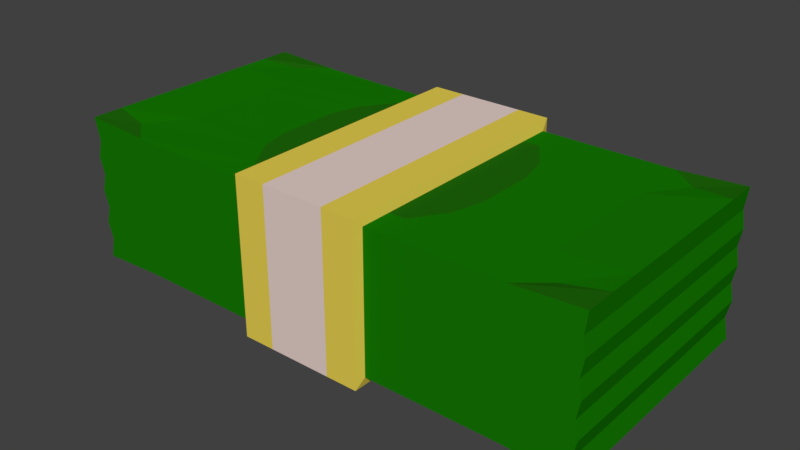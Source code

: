 # Source: money.blend  (saved by Blender 2.79.0; exported with 4.5.12 LTS)
import bpy
from mathutils import Matrix  # noqa: F401  (used for matrix-valued properties, if any)

bpy.ops.wm.read_factory_settings(use_empty=True)
scene = bpy.context.scene
scene.name = 'Scene'

# ---- collections
col_collection_1 = bpy.data.collections.new('Collection 1'); scene.collection.children.link(col_collection_1)

# ---- materials (node trees are filled in below, after node groups)
mat_greens = bpy.data.materials.new('greens')
mat_greens.alpha_threshold = 0.0
mat_greens.use_transparent_shadow = False
mat_greens.diffuse_color = (0.00779, 0.1902, 0.0003271, 1.0)
mat_greens.roughness = 0.5
mat_innerstripe = bpy.data.materials.new('innerStripe')
mat_innerstripe.alpha_threshold = 0.0
mat_innerstripe.use_transparent_shadow = False
mat_innerstripe.diffuse_color = (0.8, 0.6351, 0.5953, 1.0)
mat_innerstripe.roughness = 0.5
mat_outerstripe = bpy.data.materials.new('outerStripe')
mat_outerstripe.alpha_threshold = 0.0
mat_outerstripe.use_transparent_shadow = False
mat_outerstripe.diffuse_color = (0.8, 0.6302, 0.08021, 1.0)
mat_outerstripe.roughness = 0.5
mat_innergreens = bpy.data.materials.new('innerGreens')
mat_innergreens.alpha_threshold = 0.0
mat_innergreens.use_transparent_shadow = False
mat_innergreens.diffuse_color = (0.0133, 0.1376, 0.00319, 1.0)
mat_innergreens.roughness = 0.5

# ---- material node trees

# ---- world
world_world = bpy.data.worlds.new('World'); scene.world = world_world
world_world.color = (0.05088, 0.05088, 0.05088)
world_world.use_sun_shadow = False
world_world.sun_shadow_jitter_overblur = 0.0
world_world.cycles.sampling_method = 'MANUAL'

# ---- meshes
me_cube_001 = bpy.data.meshes.new('Cube.001')
me_cube_001.from_pydata([(-1.0, -1.0, -1.041), (-1.0, -1.0, 1.075), (-1.0, 1.0, -1.041), (-1.0, 1.0, 1.075), (1.0, -1.0, -1.05), (1.0, -1.0, 1.055), (1.0, 1.0, -1.05), (1.0, 1.0, 1.055), (-1.0, 0.0, -1.041), (-1.0, -1.0, 0.0), (-1.0, 0.0, 1.075), (-1.0, 1.0, 0.0), (1.0, 1.0, 0.0), (1.0, 0.0, -1.05), (1.0, 0.0, 1.055), (1.0, -1.0, 0.0), (1.0, 0.0, 0.0), (-1.0, 0.0, 0.0), (-1.0, -0.5, -1.041), (-1.0, -1.0, 0.5), (-1.0, 0.5, 1.075), (-1.0, 1.0, -0.5), (-0.5, 1.0, -1.0), (0.5, 1.0, 1.0), (1.0, 1.0, -0.5), (1.0, 0.5, -1.05), (1.0, -0.5, 1.055), (1.0, -1.0, -0.5), (0.5, -1.0, -1.0), (-0.5, -1.0, 1.0), (-1.0, 0.5, -1.041), (-1.0, -1.0, -0.5), (-1.0, -0.5, 1.075), (-1.0, 1.0, 0.5), (0.5, 1.0, -1.0), (-0.5, 1.0, 1.0), (1.0, 1.0, 0.5), (1.0, -0.5, -1.05), (1.0, 0.5, 1.055), (1.0, -1.0, 0.5), (-0.5, -1.0, -1.0), (0.5, -1.0, 1.0), (0.4197, 0.0, 1.0), (-0.4197, 0.0, 1.0), (-0.4197, 0.0, -1.0), (0.4197, 0.0, -1.0), (-0.5, -1.0, 0.0), (0.5, -1.0, 0.0), (1.0, -0.5, 0.0), (1.0, 0.5, 0.0), (1.0, 0.0, -0.5), (1.0, 0.0, 0.5), (0.5, 1.0, 0.0), (-0.5, 1.0, 0.0), (-1.0, 0.5, 0.0), (-1.0, -0.5, 0.0), (-1.0, 0.0, -0.5), (-1.0, 0.0, 0.5), (-1.0, -0.5, 0.5), (-1.0, -0.5, -0.5), (-1.0, 0.5, -0.5), (-0.5, 1.0, 0.5), (-0.5, 1.0, -0.5), (0.5, 1.0, -0.5), (1.0, 0.5, 0.5), (1.0, 0.5, -0.5), (1.0, -0.5, -0.5), (0.5, -1.0, 0.5), (0.5, -1.0, -0.5), (-0.5, -1.0, -0.5), (0.3912, 0.5, -1.0), (-0.3912, 0.5, -1.0), (-0.3912, -0.5, -1.0), (-0.3912, 0.5, 1.0), (0.3912, 0.5, 1.0), (0.3912, -0.5, 1.0), (-0.3912, -0.5, 1.0), (0.3912, -0.5, -1.0), (-0.5, -1.0, 0.5), (1.0, -0.5, 0.5), (0.5, 1.0, 0.5), (-1.0, 0.5, 0.5), (-1.0, -0.75, -1.041), (-0.9816, -1.0, 0.75), (-1.0, 0.75, 1.075), (-0.9816, 1.0, -0.75), (-0.75, 1.0, -1.0), (0.75, 1.0, 1.0), (0.9854, 1.0, -0.75), (1.0, 0.75, -1.05), (1.0, -0.75, 1.055), (0.9854, -1.0, -0.75), (0.75, -1.0, -1.0), (-0.75, -1.0, 1.022), (-1.0, 0.25, -1.041), (-0.9816, -1.0, -0.25), (-1.0, -0.25, 1.075), (-0.9816, 1.0, 0.25), (0.25, 1.0, -1.0), (-0.25, 1.0, 1.0), (0.989, 1.0, 0.25), (1.0, -0.25, -1.05), (1.0, 0.25, 1.055), (0.989, -1.0, 0.25), (-0.25, -1.0, -1.0), (0.25, -1.0, 1.0), (0.75, 0.0, 1.0), (-0.25, 0.0, 1.0), (-0.75, 0.0, -1.0), (0.25, 0.0, -1.0), (-0.75, -1.0, 0.0), (0.25, -1.0, 0.0), (1.0, -0.75, 0.0), (1.0, 0.25, 0.0), (0.9854, 0.0, -0.75), (0.989, 0.0, 0.25), (0.75, 1.0, 0.0), (-0.25, 1.0, 0.0), (-1.0, 0.75, 0.0), (-1.0, -0.25, 0.0), (-0.9816, 0.0, -0.75), (-0.9816, 0.0, 0.25), (-1.0, -0.25, -1.041), (-0.9816, -1.0, 0.25), (-1.0, 0.25, 1.075), (-0.9816, 1.0, -0.25), (-0.25, 1.0, -1.0), (0.25, 1.0, 1.0), (0.9877, 1.0, -0.25), (1.0, 0.25, -1.05), (1.0, -0.25, 1.055), (0.9877, -1.0, -0.25), (0.25, -1.0, -1.0), (-0.25, -1.0, 1.0), (-1.0, 0.75, -1.041), (-0.9816, -1.0, -0.75), (-1.0, -0.75, 1.075), (-0.9816, 1.0, 0.75), (0.75, 1.0, -1.0), (-0.75, 1.0, 1.022), (0.99, 1.0, 0.75), (1.0, -0.75, -1.05), (1.0, 0.75, 1.055), (0.99, -1.0, 0.75), (-0.75, -1.0, -1.0), (0.75, -1.0, 1.0), (0.25, 0.0, 1.0), (-0.75, 0.0, 1.022), (-0.25, 0.0, -1.0), (0.75, 0.0, -1.0), (-0.25, -1.0, 0.0), (0.75, -1.0, 0.0), (1.0, -0.25, 0.0), (1.0, 0.75, 0.0), (0.9877, 0.0, -0.25), (0.99, 0.0, 0.75), (0.25, 1.0, 0.0), (-0.75, 1.0, 0.0), (-1.0, 0.25, 0.0), (-1.0, -0.75, 0.0), (-0.9816, 0.0, -0.25), (-0.9816, 0.0, 0.75), (-1.0, -0.25, 0.5), (-1.0, -0.75, 0.5), (-0.9816, -0.5, 0.25), (-0.9816, -0.5, 0.75), (-1.0, -0.25, -0.5), (-1.0, -0.75, -0.5), (-0.9816, -0.5, -0.75), (-0.9816, -0.5, -0.25), (-1.0, 0.75, -0.5), (-1.0, 0.25, -0.5), (-0.9816, 0.5, -0.75), (-0.9816, 0.5, -0.25), (-0.25, 1.0, 0.5), (-0.75, 1.0, 0.5), (-0.5, 1.0, 0.25), (-0.5, 1.0, 0.75), (-0.25, 1.0, -0.5), (-0.75, 1.0, -0.5), (-0.5, 1.0, -0.75), (-0.5, 1.0, -0.25), (0.75, 1.0, -0.5), (0.25, 1.0, -0.5), (0.5, 1.0, -0.75), (0.5, 1.0, -0.25), (1.0, 0.25, 0.5), (1.0, 0.75, 0.5), (0.989, 0.5, 0.25), (0.99, 0.5, 0.75), (1.0, 0.25, -0.5), (1.0, 0.75, -0.5), (0.9854, 0.5, -0.75), (0.9877, 0.5, -0.25), (1.0, -0.75, -0.5), (1.0, -0.25, -0.5), (0.9854, -0.5, -0.75), (0.9877, -0.5, -0.25), (0.25, -1.0, 0.5), (0.75, -1.0, 0.5), (0.5, -1.0, 0.25), (0.5, -1.0, 0.75), (0.25, -1.0, -0.5), (0.75, -1.0, -0.5), (0.5, -1.0, -0.75), (0.5, -1.0, -0.25), (-0.75, -1.0, -0.5), (-0.25, -1.0, -0.5), (-0.5, -1.0, -0.75), (-0.5, -1.0, -0.25), (0.4197, 0.25, -1.0), (0.3118, 0.75, -1.0), (0.25, 0.5, -1.0), (0.75, 0.5, -1.0), (-0.4197, 0.25, -1.0), (-0.3118, 0.75, -1.0), (-0.75, 0.5, -1.0), (-0.25, 0.5, -1.0), (-0.3118, -0.75, -1.0), (-0.4197, -0.25, -1.0), (-0.75, -0.5, -1.0), (-0.25, -0.5, -1.0), (-0.4197, 0.25, 1.0), (-0.3118, 0.75, 1.0), (-0.25, 0.5, 1.0), (-0.75, 0.5, 1.022), (0.4197, 0.25, 1.0), (0.3118, 0.75, 1.0), (0.75, 0.5, 1.0), (0.25, 0.5, 1.0), (0.3118, -0.75, 1.0), (0.4197, -0.25, 1.0), (0.75, -0.5, 1.0), (0.25, -0.5, 1.0), (-0.3118, -0.75, 1.0), (-0.4197, -0.25, 1.0), (-0.25, -0.5, 1.0), (-0.75, -0.5, 1.022), (0.3118, -0.75, -1.0), (0.4197, -0.25, -1.0), (0.25, -0.5, -1.0), (0.75, -0.5, -1.0), (-0.75, -1.0, 0.5), (-0.25, -1.0, 0.5), (-0.5, -1.0, 0.25), (-0.5, -1.0, 0.75), (1.0, -0.75, 0.5), (1.0, -0.25, 0.5), (0.989, -0.5, 0.25), (0.99, -0.5, 0.75), (0.75, 1.0, 0.5), (0.25, 1.0, 0.5), (0.5, 1.0, 0.25), (0.5, 1.0, 0.75), (-1.0, 0.75, 0.5), (-1.0, 0.25, 0.5), (-0.9816, 0.5, 0.25), (-0.9816, 0.5, 0.75), (-0.9816, 0.25, 0.75), (-0.9816, 0.25, 0.25), (-0.9816, 0.75, 0.25), (0.25, 1.0, 0.75), (0.25, 1.0, 0.25), (0.75, 1.0, 0.25), (0.99, -0.25, 0.75), (0.989, -0.25, 0.25), (0.989, -0.75, 0.25), (-0.25, -1.0, 0.75), (-0.25, -1.0, 0.25), (-0.75, -1.0, 0.25), (0.75, -0.25, -1.0), (0.25, -0.25, -1.0), (0.25, -0.75, -1.0), (-0.75, -0.25, 1.022), (-0.25, -0.25, 1.0), (-0.25, -0.75, 1.0), (0.25, -0.25, 1.0), (0.75, -0.25, 1.0), (0.8526, -0.817, 1.0), (0.25, 0.75, 1.0), (0.8526, 0.817, 1.0), (0.75, 0.25, 1.0), (-0.8526, 0.817, 1.022), (-0.25, 0.75, 1.0), (-0.25, 0.25, 1.0), (-0.25, -0.25, -1.0), (-0.75, -0.25, -1.0), (-0.8526, -0.817, -1.0), (-0.25, 0.75, -1.0), (-0.8526, 0.817, -1.0), (-0.75, 0.25, -1.0), (0.8526, 0.817, -1.0), (0.25, 0.75, -1.0), (0.25, 0.25, -1.0), (-0.25, -1.0, -0.25), (-0.25, -1.0, -0.75), (-0.75, -1.0, -0.75), (0.75, -1.0, -0.25), (0.75, -1.0, -0.75), (0.25, -1.0, -0.75), (0.75, -1.0, 0.75), (0.75, -1.0, 0.25), (0.25, -1.0, 0.25), (0.9877, -0.25, -0.25), (0.9854, -0.25, -0.75), (0.9854, -0.75, -0.75), (0.9877, 0.75, -0.25), (0.9854, 0.75, -0.75), (0.9854, 0.25, -0.75), (0.99, 0.75, 0.75), (0.989, 0.75, 0.25), (0.989, 0.25, 0.25), (0.25, 1.0, -0.25), (0.25, 1.0, -0.75), (0.75, 1.0, -0.75), (-0.75, 1.0, -0.25), (-0.75, 1.0, -0.75), (-0.25, 1.0, -0.75), (-0.75, 1.0, 0.75), (-0.75, 1.0, 0.25), (-0.25, 1.0, 0.25), (-0.9816, 0.25, -0.25), (-0.9816, 0.25, -0.75), (-0.9816, 0.75, -0.75), (-0.9816, -0.75, -0.25), (-0.9816, -0.75, -0.75), (-0.9816, -0.25, -0.75), (-0.9816, -0.75, 0.75), (-0.9816, -0.75, 0.25), (-0.9816, -0.25, 0.25), (-0.9816, -0.25, 0.75), (-0.9816, -0.25, -0.25), (-0.9816, 0.75, -0.25), (-0.25, 1.0, 0.75), (-0.25, 1.0, -0.25), (0.75, 1.0, -0.25), (0.99, 0.25, 0.75), (0.9877, 0.25, -0.25), (0.9877, -0.75, -0.25), (0.25, -1.0, 0.75), (0.25, -1.0, -0.25), (-0.75, -1.0, -0.25), (0.75, 0.25, -1.0), (-0.25, 0.25, -1.0), (-0.25, -0.75, -1.0), (-0.75, 0.25, 1.022), (0.25, 0.25, 1.0), (0.25, -0.75, 1.0), (-0.8526, -0.817, 1.022), (0.8526, -0.817, -1.0), (-0.75, -1.0, 0.75), (0.99, -0.75, 0.75), (0.75, 1.0, 0.75), (-0.9816, 0.75, 0.75), (0.0, 1.076, -1.136), (0.0, 1.076, 1.136), (0.0, -1.076, -1.136), (0.0, -1.076, 1.136), (0.0, -1.946e-11, 1.136), (0.0, -1.946e-11, -1.136), (0.0, -1.076, 5.815e-10), (0.0, 1.076, 5.815e-10), (0.0, -0.5382, 1.136), (0.0, 0.5382, 1.136), (0.0, -0.5382, -1.136), (0.0, 0.5382, -1.136), (0.0, -1.076, -0.5679), (0.0, -1.076, 0.5679), (0.0, 1.076, -0.5679), (0.0, 1.076, 0.5679), (0.2413, 1.076, -1.136), (-0.2413, 1.076, 1.136), (-0.2413, -1.076, -1.136), (0.2413, -1.076, 1.136), (0.0, -0.8072, 1.136), (0.0, 0.2691, 1.136), (-0.2413, -1.946e-11, 1.136), (0.0, -0.8072, -1.136), (0.0, 0.2691, -1.136), (0.2413, -1.946e-11, -1.136), (0.2413, -1.076, 5.815e-10), (0.0, -1.076, -0.8518), (0.0, -1.076, 0.2839), (-0.2413, 1.076, 5.815e-10), (0.0, 1.076, -0.8518), (0.0, 1.076, 0.2839), (-0.2413, 1.076, -1.136), (0.2413, 1.076, 1.136), (0.2413, -1.076, -1.136), (-0.2413, -1.076, 1.136), (0.0, -0.2691, 1.136), (0.0, 0.8072, 1.136), (0.2413, -1.946e-11, 1.136), (0.0, -0.2691, -1.136), (0.0, 0.8072, -1.136), (-0.2413, -1.946e-11, -1.136), (-0.2413, -1.076, 5.815e-10), (0.0, -1.076, -0.2839), (0.0, -1.076, 0.8518), (0.2413, 1.076, 5.815e-10), (0.0, 1.076, -0.2839), (0.0, 1.076, 0.8518), (-0.2413, 1.076, 0.5679), (-0.2413, 1.076, -0.5679), (0.2413, 1.076, -0.5679), (0.2413, -1.076, 0.5679), (0.2413, -1.076, -0.5679), (-0.2413, -1.076, -0.5679), (0.2413, 0.5382, -1.136), (-0.2413, 0.5382, -1.136), (-0.2413, -0.5382, -1.136), (-0.2413, 0.5382, 1.136), (0.2413, 0.5382, 1.136), (0.2413, -0.5382, 1.136), (-0.2413, -0.5382, 1.136), (0.2413, -0.5382, -1.136), (-0.2413, -1.076, 0.5679), (0.2413, 1.076, 0.5679), (0.2413, 1.076, 0.8518), (0.2413, 1.076, 0.2839), (-0.2413, -1.076, 0.8518), (-0.2413, -1.076, 0.2839), (0.2413, -0.2691, -1.136), (0.2413, -0.8072, -1.136), (-0.2413, -0.2691, 1.136), (-0.2413, -0.8072, 1.136), (0.2413, -0.2691, 1.136), (0.2413, 0.8072, 1.136), (-0.2413, 0.8072, 1.136), (-0.2413, 0.2691, 1.136), (-0.2413, -0.2691, -1.136), (-0.2413, 0.8072, -1.136), (0.2413, 0.8072, -1.136), (0.2413, 0.2691, -1.136), (-0.2413, -1.076, -0.2839), (-0.2413, -1.076, -0.8518), (0.2413, -1.076, -0.8518), (0.2413, -1.076, 0.2839), (0.2413, 1.076, -0.2839), (0.2413, 1.076, -0.8518), (-0.2413, 1.076, -0.8518), (-0.2413, 1.076, 0.2839), (-0.2413, 1.076, 0.8518), (-0.2413, 1.076, -0.2839), (0.2413, -1.076, 0.8518), (0.2413, -1.076, -0.2839), (-0.2413, 0.2691, -1.136), (-0.2413, -0.8072, -1.136), (0.2413, 0.2691, 1.136), (0.2413, -0.8072, 1.136), (0.1206, 1.076, -1.136), (-0.1206, 1.076, 1.136), (-0.1206, -1.076, -1.136), (0.1206, -1.076, 1.136), (0.0, -0.9418, 1.136), (0.0, 0.1345, 1.136), (-0.1206, -1.946e-11, 1.136), (0.0, -0.9418, -1.136), (0.0, 0.1345, -1.136), (0.1206, -1.946e-11, -1.136), (0.1206, -1.076, 5.815e-10), (0.0, -1.076, -0.9938), (0.0, -1.076, 0.142), (-0.1206, 1.076, 5.815e-10), (0.0, 1.076, -0.9938), (0.0, 1.076, 0.142), (0.0, -0.4036, 1.136), (0.0, 0.6727, 1.136), (0.0, -0.4036, -1.136), (0.0, 0.6727, -1.136), (0.0, -1.076, -0.4259), (0.0, -1.076, 0.7098), (0.0, 1.076, -0.4259), (0.0, 1.076, 0.7098), (-0.1206, 1.076, 0.5679), (-0.1206, 1.076, -0.5679), (0.1206, -1.076, 0.5679), (0.1206, -1.076, -0.5679), (0.1206, 0.5382, -1.136), (-0.1206, 0.5382, 1.136), (-0.1206, -0.5382, 1.136), (0.1206, -0.5382, -1.136), (0.0, -0.6727, 1.136), (0.0, 0.4036, 1.136), (0.0, -0.6727, -1.136), (0.0, 0.4036, -1.136), (0.0, -1.076, -0.7098), (0.0, -1.076, 0.4259), (0.0, 1.076, -0.7098), (0.0, 1.076, 0.4259), (-0.1206, 1.076, -1.136), (0.1206, 1.076, 1.136), (0.1206, -1.076, -1.136), (-0.1206, -1.076, 1.136), (0.0, -0.1345, 1.136), (0.0, 0.9418, 1.136), (0.1206, -1.946e-11, 1.136), (0.0, -0.1345, -1.136), (0.0, 0.9418, -1.136), (-0.1206, -1.946e-11, -1.136), (-0.1206, -1.076, 5.815e-10), (0.0, -1.076, -0.142), (0.0, -1.076, 0.9938), (0.1206, 1.076, 5.815e-10), (0.0, 1.076, -0.142), (0.0, 1.076, 0.9938), (0.1206, 1.076, -0.5679), (-0.1206, -1.076, -0.5679), (-0.1206, 0.5382, -1.136), (-0.1206, -0.5382, -1.136), (0.1206, 0.5382, 1.136), (0.1206, -0.5382, 1.136), (-0.1206, -1.076, 0.5679), (0.1206, 1.076, 0.5679), (0.1206, 1.076, 0.8518), (0.2413, 1.076, 0.7098), (0.2413, 1.076, 0.9938), (0.1206, 1.076, 0.2839), (0.2413, 1.076, 0.142), (0.2413, 1.076, 0.4259), (-0.1206, -1.076, 0.8518), (-0.2413, -1.076, 0.7098), (-0.2413, -1.076, 0.9938), (-0.1206, -1.076, 0.2839), (-0.2413, -1.076, 0.142), (-0.2413, -1.076, 0.4259), (0.2413, -0.4036, -1.136), (0.2413, -0.1345, -1.136), (0.1206, -0.2691, -1.136), (0.2413, -0.9418, -1.136), (0.2413, -0.6727, -1.136), (0.1206, -0.8072, -1.136), (-0.2413, -0.4036, 1.136), (-0.2413, -0.1345, 1.136), (-0.1206, -0.2691, 1.136), (-0.2413, -0.9418, 1.136), (-0.2413, -0.6727, 1.136), (-0.1206, -0.8072, 1.136), (0.2413, -0.4036, 1.136), (0.2413, -0.1345, 1.136), (0.1206, -0.2691, 1.136), (0.2413, 0.6727, 1.136), (0.2413, 0.9418, 1.136), (0.1206, 0.8072, 1.136), (-0.2413, 0.6727, 1.136), (-0.2413, 0.9418, 1.136), (-0.1206, 0.8072, 1.136), (-0.2413, 0.1345, 1.136), (-0.2413, 0.4036, 1.136), (-0.1206, 0.2691, 1.136), (-0.2413, -0.4036, -1.136), (-0.2413, -0.1345, -1.136), (-0.1206, -0.2691, -1.136), (-0.2413, 0.6727, -1.136), (-0.2413, 0.9418, -1.136), (-0.1206, 0.8072, -1.136), (0.2413, 0.6727, -1.136), (0.2413, 0.9418, -1.136), (0.1206, 0.8072, -1.136), (0.2413, 0.1345, -1.136), (0.2413, 0.4036, -1.136), (0.1206, 0.2691, -1.136), (-0.1206, -1.076, -0.2839), (-0.2413, -1.076, -0.4259), (-0.2413, -1.076, -0.142), (-0.1206, -1.076, -0.8518), (-0.2413, -1.076, -0.9938), (-0.2413, -1.076, -0.7098), (0.1206, -1.076, -0.8518), (0.2413, -1.076, -0.9938), (0.2413, -1.076, -0.7098), (0.1206, -1.076, 0.2839), (0.2413, -1.076, 0.142), (0.2413, -1.076, 0.4259), (0.1206, 1.076, -0.2839), (0.2413, 1.076, -0.4259), (0.2413, 1.076, -0.142), (0.1206, 1.076, -0.8518), (0.2413, 1.076, -0.9938), (0.2413, 1.076, -0.7098), (-0.1206, 1.076, -0.8518), (-0.2413, 1.076, -0.9938), (-0.2413, 1.076, -0.7098), (-0.1206, 1.076, 0.2839), (-0.2413, 1.076, 0.142), (-0.2413, 1.076, 0.4259), (-0.1206, 1.076, 0.8518), (-0.2413, 1.076, 0.7098), (-0.2413, 1.076, 0.9938), (-0.1206, 1.076, -0.2839), (-0.2413, 1.076, -0.4259), (-0.2413, 1.076, -0.142), (0.1206, -1.076, 0.8518), (0.2413, -1.076, 0.7098), (0.2413, -1.076, 0.9938), (0.1206, -1.076, -0.2839), (0.2413, -1.076, -0.4259), (0.2413, -1.076, -0.142), (-0.2413, 0.1345, -1.136), (-0.2413, 0.4036, -1.136), (-0.1206, 0.2691, -1.136), (-0.2413, -0.9418, -1.136), (-0.2413, -0.6727, -1.136), (-0.1206, -0.8072, -1.136), (0.2413, 0.1345, 1.136), (0.2413, 0.4036, 1.136), (0.1206, 0.2691, 1.136), (0.2413, -0.9418, 1.136), (0.2413, -0.6727, 1.136), (0.1206, -0.8072, 1.136), (0.1206, -0.6727, 1.136), (0.1206, 0.4036, 1.136), (-0.1206, -0.6727, -1.136), (-0.1206, 0.4036, -1.136), (0.1206, -1.076, -0.4259), (0.1206, -1.076, 0.7098), (-0.1206, 1.076, -0.4259), (-0.1206, 1.076, 0.7098), (-0.1206, 1.076, 0.142), (-0.1206, 1.076, -0.9938), (0.1206, 1.076, -0.7098), (0.1206, 1.076, -0.9938), (0.1206, 1.076, -0.142), (0.1206, 1.076, -0.4259), (0.1206, -1.076, 0.142), (0.1206, -1.076, -0.9938), (-0.1206, -1.076, -0.7098), (-0.1206, -1.076, -0.9938), (-0.1206, -1.076, -0.142), (-0.1206, -1.076, -0.4259), (0.1206, 0.4036, -1.136), (0.1206, 0.1345, -1.136), (0.1206, 0.9418, -1.136), (0.1206, 0.6727, -1.136), (-0.1206, 0.9418, -1.136), (-0.1206, -0.1345, -1.136), (-0.1206, 0.4036, 1.136), (-0.1206, 0.1345, 1.136), (-0.1206, 0.9418, 1.136), (-0.1206, 0.6727, 1.136), (0.1206, 0.9418, 1.136), (0.1206, -0.1345, 1.136), (-0.1206, -0.6727, 1.136), (-0.1206, -0.9418, 1.136), (-0.1206, -0.1345, 1.136), (-0.1206, -0.4036, 1.136), (0.1206, -0.6727, -1.136), (0.1206, -0.9418, -1.136), (0.1206, -0.1345, -1.136), (0.1206, -0.4036, -1.136), (-0.1206, -1.076, 0.4259), (-0.1206, -1.076, 0.142), (-0.1206, -1.076, 0.9938), (-0.1206, -1.076, 0.7098), (0.1206, 1.076, 0.4259), (0.1206, 1.076, 0.142), (0.1206, 1.076, 0.9938), (0.1206, 1.076, 0.7098), (0.1206, -0.4036, 1.136), (0.1206, 0.6727, 1.136), (-0.1206, -0.4036, -1.136), (-0.1206, 0.6727, -1.136), (0.1206, -1.076, -0.7098), (0.1206, -1.076, 0.4259), (-0.1206, 1.076, -0.7098), (-0.1206, 1.076, 0.4259), (-0.1206, 1.076, 0.9938), (-0.1206, 1.076, -0.142), (0.1206, -1.076, 0.9938), (0.1206, -1.076, -0.142), (-0.1206, 0.1345, -1.136), (-0.1206, -0.9418, -1.136), (0.1206, 0.1345, 1.136), (0.1206, -0.9418, 1.136)], [], [(353, 84, 3, 137), (352, 87, 7, 140), (351, 90, 5, 143), (350, 93, 1, 83), (349, 141, 4, 92), (348, 136, 1, 93), (148, 343, 446, 598, 395), (284, 107, 376, 547, 429), (345, 124, 10, 147), (99, 283, 428, 545, 371), (302, 198, 405, 573, 437), (342, 129, 13, 149), (341, 110, 9, 95), (283, 224, 411, 544, 428), (111, 302, 437, 572, 380), (338, 112, 15, 131), (337, 113, 16, 154), (336, 102, 14, 155), (335, 116, 12, 128), (276, 146, 392, 539, 426), (207, 295, 435, 567, 407), (332, 118, 11, 125), (331, 119, 17, 160), (330, 96, 10, 161), (329, 162, 57, 121), (328, 163, 58, 164), (327, 136, 32, 165), (326, 166, 56, 120), (325, 167, 59, 168), (324, 159, 55, 169), (323, 170, 21, 85), (322, 171, 60, 172), (321, 158, 54, 173), (233, 276, 426, 538, 413), (319, 175, 61, 176), (318, 139, 35, 177), (295, 104, 372, 566, 435), (316, 179, 62, 180), (315, 157, 53, 181), (314, 182, 24, 88), (313, 183, 63, 184), (312, 156, 52, 185), (311, 186, 51, 115), (310, 187, 64, 188), (309, 142, 38, 189), (308, 190, 50, 114), (307, 191, 65, 192), (306, 153, 49, 193), (305, 194, 27, 91), (304, 195, 66, 196), (303, 152, 48, 197), (251, 262, 419, 519, 417), (301, 199, 67, 200), (300, 145, 41, 201), (334, 117, 383, 591, 443), (298, 203, 68, 204), (297, 151, 47, 205), (296, 206, 31, 135), (295, 207, 69, 208), (294, 150, 46, 209), (293, 210, 45, 109), (292, 211, 70, 212), (291, 89, 25, 213), (290, 214, 44, 108), (289, 215, 71, 216), (262, 156, 399, 518, 419), (287, 218, 40, 144), (286, 219, 72, 220), (178, 334, 443, 590, 403), (284, 222, 43, 107), (283, 223, 73, 224), (282, 84, 20, 225), (281, 226, 42, 106), (280, 227, 74, 228), (243, 268, 421, 525, 416), (278, 230, 41, 145), (277, 231, 75, 232), (236, 275, 425, 536, 414), (275, 234, 29, 133), (274, 235, 76, 236), (273, 96, 32, 237), (272, 238, 28, 132), (271, 239, 77, 240), (270, 101, 37, 241), (269, 242, 19, 123), (268, 243, 78, 244), (267, 133, 29, 245), (266, 246, 39, 103), (265, 247, 79, 248), (264, 130, 26, 249), (263, 250, 36, 100), (262, 251, 80, 252), (261, 127, 23, 253), (260, 254, 33, 97), (259, 255, 81, 256), (258, 124, 20, 257), (255, 258, 257, 81), (57, 161, 258, 255), (161, 10, 124, 258), (158, 259, 256, 54), (17, 121, 259, 158), (121, 57, 255, 259), (118, 260, 97, 11), (54, 256, 260, 118), (256, 81, 254, 260), (251, 261, 253, 80), (340, 111, 380, 597, 445), (347, 233, 413, 608, 449), (156, 262, 252, 52), (288, 126, 386, 554, 431), (150, 294, 434, 564, 396), (116, 263, 100, 12), (52, 252, 263, 116), (252, 80, 250, 263), (247, 264, 249, 79), (51, 155, 264, 247), (155, 14, 130, 264), (152, 265, 248, 48), (16, 115, 265, 152), (115, 51, 247, 265), (112, 266, 103, 15), (48, 248, 266, 112), (248, 79, 246, 266), (243, 267, 245, 78), (268, 150, 396, 524, 421), (275, 133, 389, 535, 425), (150, 268, 244, 46), (202, 340, 445, 596, 406), (105, 347, 449, 607, 373), (110, 269, 123, 9), (46, 244, 269, 110), (244, 78, 242, 269), (239, 270, 241, 77), (45, 149, 270, 239), (149, 13, 101, 270), (320, 174, 402, 585, 441), (217, 288, 431, 553, 409), (109, 45, 239, 271), (127, 261, 418, 516, 387), (294, 207, 407, 563, 434), (240, 77, 238, 272), (235, 273, 237, 76), (43, 147, 273, 235), (147, 10, 96, 273), (333, 99, 371, 588, 442), (117, 320, 441, 584, 383), (107, 43, 235, 274), (261, 251, 417, 515, 418), (174, 333, 442, 587, 402), (236, 76, 234, 275), (231, 276, 233, 75), (42, 146, 276, 231), (183, 313, 439, 579, 404), (130, 277, 232, 26), (14, 106, 277, 130), (106, 42, 231, 277), (90, 278, 145, 5), (26, 232, 278, 90), (232, 75, 230, 278), (227, 279, 229, 74), (23, 127, 279, 227), (133, 267, 420, 522, 389), (142, 280, 228, 38), (7, 87, 280, 142), (87, 23, 227, 280), (102, 281, 106, 14), (38, 228, 281, 102), (228, 74, 226, 281), (223, 282, 225, 73), (35, 139, 282, 223), (139, 3, 84, 282), (107, 274, 424, 533, 376), (339, 105, 373, 594, 444), (99, 35, 223, 283), (313, 98, 370, 578, 439), (346, 229, 412, 605, 448), (224, 73, 222, 284), (219, 285, 221, 72), (44, 148, 285, 219), (267, 243, 416, 521, 420), (122, 286, 220, 18), (8, 108, 286, 122), (108, 44, 219, 286), (82, 287, 144, 0), (18, 220, 287, 82), (220, 72, 218, 287), (215, 288, 217, 71), (22, 126, 288, 215), (274, 236, 414, 532, 424), (134, 289, 216, 30), (2, 86, 289, 134), (86, 22, 215, 289), (94, 290, 108, 8), (30, 216, 290, 94), (216, 71, 214, 290), (211, 291, 213, 70), (34, 138, 291, 211), (138, 6, 89, 291), (198, 339, 444, 593, 405), (146, 346, 448, 604, 392), (98, 34, 211, 292), (212, 293, 433, 560, 408), (299, 202, 406, 570, 436), (212, 70, 210, 293), (207, 294, 209, 69), (156, 312, 438, 576, 399), (293, 109, 379, 559, 433), (104, 295, 208, 40), (132, 299, 436, 569, 388), (312, 183, 404, 575, 438), (144, 296, 135, 0), (40, 208, 296, 144), (208, 69, 206, 296), (203, 297, 205, 68), (27, 131, 297, 203), (131, 15, 151, 297), (92, 298, 204, 28), (4, 91, 298, 92), (91, 27, 203, 298), (279, 127, 387, 542, 427), (28, 204, 299, 132), (204, 68, 202, 299), (199, 300, 201, 67), (39, 143, 300, 199), (143, 5, 145, 300), (151, 301, 200, 47), (15, 103, 301, 151), (103, 39, 199, 301), (98, 292, 432, 557, 370), (47, 200, 302, 111), (200, 67, 198, 302), (195, 303, 197, 66), (50, 154, 303, 195), (154, 16, 152, 303), (101, 304, 196, 37), (13, 114, 304, 101), (114, 50, 195, 304), (141, 305, 91, 4), (37, 196, 305, 141), (196, 66, 194, 305), (191, 306, 193, 65), (24, 128, 306, 191), (128, 12, 153, 306), (89, 307, 192, 25), (6, 88, 307, 89), (88, 24, 191, 307), (129, 308, 114, 13), (25, 192, 308, 129), (192, 65, 190, 308), (187, 309, 189, 64), (36, 140, 309, 187), (140, 7, 142, 309), (153, 310, 188, 49), (12, 100, 310, 153), (100, 36, 187, 310), (113, 311, 115, 16), (49, 188, 311, 113), (188, 64, 186, 311), (183, 312, 185, 63), (229, 279, 427, 541, 412), (292, 212, 408, 556, 432), (98, 313, 184, 34), (240, 272, 423, 530, 415), (344, 221, 410, 602, 447), (138, 314, 88, 6), (34, 184, 314, 138), (184, 63, 182, 314), (179, 315, 181, 62), (21, 125, 315, 179), (125, 11, 157, 315), (86, 316, 180, 22), (2, 85, 316, 86), (85, 21, 179, 316), (285, 148, 395, 551, 430), (22, 180, 317, 126), (180, 62, 178, 317), (175, 318, 177, 61), (33, 137, 318, 175), (137, 3, 139, 318), (157, 319, 176, 53), (11, 97, 319, 157), (97, 33, 175, 319), (272, 132, 388, 529, 423), (53, 176, 320, 117), (176, 61, 174, 320), (171, 321, 173, 60), (56, 160, 321, 171), (160, 17, 158, 321), (94, 322, 172, 30), (8, 120, 322, 94), (120, 56, 171, 322), (134, 323, 85, 2), (30, 172, 323, 134), (172, 60, 170, 323), (167, 324, 169, 59), (31, 95, 324, 167), (95, 9, 159, 324), (82, 325, 168, 18), (0, 135, 325, 82), (135, 31, 167, 325), (122, 326, 120, 8), (18, 168, 326, 122), (168, 59, 166, 326), (163, 327, 165, 58), (19, 83, 327, 163), (83, 1, 136, 327), (159, 328, 164, 55), (9, 123, 328, 159), (123, 19, 163, 328), (119, 329, 121, 17), (55, 164, 329, 119), (164, 58, 162, 329), (162, 330, 161, 57), (58, 165, 330, 162), (165, 32, 96, 330), (166, 331, 160, 56), (59, 169, 331, 166), (169, 55, 119, 331), (170, 332, 125, 21), (60, 173, 332, 170), (173, 54, 118, 332), (104, 344, 447, 601, 372), (61, 177, 333, 174), (177, 35, 99, 333), (221, 285, 430, 550, 410), (62, 181, 334, 178), (181, 53, 117, 334), (182, 335, 128, 24), (63, 185, 335, 182), (185, 52, 116, 335), (186, 336, 155, 51), (64, 189, 336, 186), (189, 38, 102, 336), (190, 337, 154, 50), (65, 193, 337, 190), (193, 49, 113, 337), (194, 338, 131, 27), (66, 197, 338, 194), (197, 48, 112, 338), (317, 178, 403, 582, 440), (67, 201, 339, 198), (201, 41, 105, 339), (126, 317, 440, 581, 386), (68, 205, 340, 202), (205, 47, 111, 340), (206, 341, 95, 31), (69, 209, 341, 206), (209, 46, 110, 341), (210, 342, 149, 45), (70, 213, 342, 210), (213, 25, 129, 342), (214, 343, 148, 44), (71, 217, 343, 214), (109, 271, 422, 527, 379), (218, 344, 104, 40), (72, 221, 344, 218), (343, 217, 409, 599, 446), (222, 345, 147, 43), (73, 225, 345, 222), (225, 20, 124, 345), (226, 346, 146, 42), (74, 229, 346, 226), (224, 284, 429, 548, 411), (230, 347, 105, 41), (75, 233, 347, 230), (271, 240, 415, 526, 422), (234, 348, 93, 29), (76, 237, 348, 234), (237, 32, 136, 348), (238, 349, 92, 28), (77, 241, 349, 238), (241, 37, 141, 349), (242, 350, 83, 19), (78, 245, 350, 242), (245, 29, 93, 350), (246, 351, 143, 39), (79, 249, 351, 246), (249, 26, 90, 351), (250, 352, 140, 36), (80, 253, 352, 250), (253, 23, 87, 352), (254, 353, 137, 33), (81, 257, 353, 254), (257, 20, 84, 353), (673, 454, 357, 453), (672, 455, 358, 496), (671, 457, 356, 452), (670, 458, 359, 499), (669, 460, 360, 501), (668, 453, 357, 502), (667, 463, 361, 504), (666, 451, 355, 505), (665, 474, 369, 489), (664, 475, 368, 488), (663, 476, 367, 487), (662, 477, 366, 486), (661, 469, 365, 508), (660, 468, 364, 509), (659, 467, 363, 510), (658, 466, 362, 511), (657, 514, 418, 515), (656, 491, 387, 516), (655, 517, 419, 518), (654, 513, 417, 519), (653, 520, 420, 521), (652, 493, 389, 522), (651, 523, 421, 524), (650, 512, 416, 525), (649, 526, 415, 481), (648, 527, 422, 528), (647, 529, 388, 492), (646, 530, 423, 531), (645, 532, 414, 480), (644, 533, 424, 534), (643, 535, 389, 493), (642, 536, 425, 537), (641, 494, 390, 540), (640, 495, 391, 543), (639, 544, 411, 479), (638, 545, 428, 546), (637, 547, 376, 456), (636, 548, 429, 549), (635, 497, 393, 552), (634, 498, 394, 555), (633, 556, 408, 478), (632, 557, 432, 558), (631, 559, 379, 459), (630, 560, 433, 561), (629, 562, 434, 563), (628, 500, 396, 564), (627, 565, 435, 566), (626, 507, 407, 567), (625, 568, 381, 461), (624, 571, 382, 462), (623, 574, 438, 575), (622, 503, 399, 576), (621, 577, 439, 578), (620, 506, 404, 579), (619, 580, 384, 464), (618, 583, 385, 465), (617, 586, 401, 473), (616, 589, 400, 472), (615, 592, 398, 471), (614, 595, 397, 470), (613, 485, 378, 600), (612, 484, 377, 603), (611, 483, 375, 606), (610, 482, 374, 609), (608, 610, 609, 449), (413, 511, 610, 608), (511, 362, 482, 610), (605, 611, 606, 448), (412, 510, 611, 605), (510, 363, 483, 611), (602, 612, 603, 447), (410, 509, 612, 602), (509, 364, 484, 612), (599, 613, 600, 446), (409, 508, 613, 599), (508, 365, 485, 613), (477, 614, 470, 366), (406, 596, 614, 477), (596, 445, 595, 614), (476, 615, 471, 367), (405, 593, 615, 476), (593, 444, 592, 615), (475, 616, 472, 368), (403, 590, 616, 475), (590, 443, 589, 616), (474, 617, 473, 369), (402, 587, 617, 474), (587, 442, 586, 617), (463, 618, 465, 361), (383, 584, 618, 463), (584, 441, 583, 618), (490, 619, 464, 354), (386, 581, 619, 490), (581, 440, 580, 619), (577, 620, 579, 439), (384, 488, 620, 577), (488, 368, 506, 620), (450, 621, 578, 370), (354, 464, 621, 450), (464, 384, 577, 621), (574, 622, 576, 438), (400, 504, 622, 574), (504, 361, 503, 622), (506, 623, 575, 404), (368, 472, 623, 506), (472, 400, 574, 623), (460, 624, 462, 360), (380, 572, 624, 460), (572, 437, 571, 624), (492, 625, 461, 356), (388, 569, 625, 492), (569, 436, 568, 625), (565, 626, 567, 435), (381, 486, 626, 565), (486, 366, 507, 626), (452, 627, 566, 372), (356, 461, 627, 452), (461, 381, 565, 627), (562, 628, 564, 434), (397, 501, 628, 562), (501, 360, 500, 628), (507, 629, 563, 407), (366, 470, 629, 507), (470, 397, 562, 629), (485, 630, 561, 378), (365, 478, 630, 485), (478, 408, 560, 630), (458, 631, 459, 359), (378, 561, 631, 458), (561, 433, 559, 631), (498, 632, 558, 394), (354, 450, 632, 498), (450, 370, 557, 632), (469, 633, 478, 365), (394, 558, 633, 469), (558, 432, 556, 633), (554, 634, 555, 431), (386, 490, 634, 554), (490, 354, 498, 634), (551, 635, 552, 430), (395, 499, 635, 551), (499, 359, 497, 635), (483, 636, 549, 375), (363, 479, 636, 483), (479, 411, 548, 636), (455, 637, 456, 358), (375, 549, 637, 455), (549, 429, 547, 637), (495, 638, 546, 391), (355, 451, 638, 495), (451, 371, 545, 638), (467, 639, 479, 363), (391, 546, 639, 467), (546, 428, 544, 639), (542, 640, 543, 427), (387, 491, 640, 542), (491, 355, 495, 640), (539, 641, 540, 426), (392, 496, 641, 539), (496, 358, 494, 641), (482, 642, 537, 374), (362, 480, 642, 482), (480, 414, 536, 642), (454, 643, 493, 357), (374, 537, 643, 454), (537, 425, 535, 643), (494, 644, 534, 390), (358, 456, 644, 494), (456, 376, 533, 644), (466, 645, 480, 362), (390, 534, 645, 466), (534, 424, 532, 645), (484, 646, 531, 377), (364, 481, 646, 484), (481, 415, 530, 646), (457, 647, 492, 356), (377, 531, 647, 457), (531, 423, 529, 647), (497, 648, 528, 393), (359, 459, 648, 497), (459, 379, 527, 648), (468, 649, 481, 364), (393, 528, 649, 468), (528, 422, 526, 649), (523, 650, 525, 421), (382, 487, 650, 523), (487, 367, 512, 650), (500, 651, 524, 396), (360, 462, 651, 500), (462, 382, 523, 651), (520, 652, 522, 420), (398, 502, 652, 520), (502, 357, 493, 652), (512, 653, 521, 416), (367, 471, 653, 512), (471, 398, 520, 653), (517, 654, 519, 419), (385, 489, 654, 517), (489, 369, 513, 654), (503, 655, 518, 399), (361, 465, 655, 503), (465, 385, 517, 655), (514, 656, 516, 418), (401, 505, 656, 514), (505, 355, 491, 656), (513, 657, 515, 417), (369, 473, 657, 513), (473, 401, 514, 657), (538, 658, 511, 413), (426, 540, 658, 538), (540, 390, 466, 658), (541, 659, 510, 412), (427, 543, 659, 541), (543, 391, 467, 659), (550, 660, 509, 410), (430, 552, 660, 550), (552, 393, 468, 660), (553, 661, 508, 409), (431, 555, 661, 553), (555, 394, 469, 661), (568, 662, 486, 381), (436, 570, 662, 568), (570, 406, 477, 662), (571, 663, 487, 382), (437, 573, 663, 571), (573, 405, 476, 663), (580, 664, 488, 384), (440, 582, 664, 580), (582, 403, 475, 664), (583, 665, 489, 385), (441, 585, 665, 583), (585, 402, 474, 665), (586, 666, 505, 401), (442, 588, 666, 586), (588, 371, 451, 666), (589, 667, 504, 400), (443, 591, 667, 589), (591, 383, 463, 667), (592, 668, 502, 398), (444, 594, 668, 592), (594, 373, 453, 668), (595, 669, 501, 397), (445, 597, 669, 595), (597, 380, 460, 669), (598, 670, 499, 395), (446, 600, 670, 598), (600, 378, 458, 670), (601, 671, 452, 372), (447, 603, 671, 601), (603, 377, 457, 671), (604, 672, 496, 392), (448, 606, 672, 604), (606, 375, 455, 672), (607, 673, 453, 373), (449, 609, 673, 607), (609, 374, 454, 673)])
me_cube_001.polygons.foreach_set('material_index', [0, 0, 0, 0, 3, 3, 2, 2, 0, 2, 2, 0, 0, 2, 2, 0, 0, 0, 0, 2, 2, 0, 0, 0, 0, 0, 0, 0, 0, 0, 0, 0, 0, 2, 0, 0, 2, 0, 0, 0, 0, 0, 0, 0, 0, 0, 0, 0, 0, 0, 0, 2, 0, 0, 2, 0, 0, 0, 0, 0, 3, 3, 0, 0, 0, 2, 0, 0, 2, 3, 3, 0, 0, 0, 2, 0, 0, 2, 0, 3, 0, 0, 3, 0, 0, 0, 0, 0, 0, 0, 0, 0, 0, 0, 0, 0, 0, 0, 0, 0, 0, 0, 0, 0, 0, 0, 2, 2, 0, 2, 2, 0, 0, 0, 0, 0, 0, 0, 0, 0, 0, 0, 0, 0, 2, 2, 0, 2, 2, 0, 0, 0, 0, 0, 0, 2, 2, 3, 2, 2, 3, 0, 0, 0, 2, 2, 3, 2, 2, 3, 3, 3, 2, 0, 0, 0, 3, 0, 0, 3, 0, 2, 0, 3, 0, 0, 0, 0, 0, 0, 3, 2, 2, 0, 2, 2, 3, 3, 3, 2, 0, 0, 0, 3, 0, 0, 3, 0, 2, 0, 3, 0, 0, 0, 0, 0, 0, 3, 2, 2, 0, 2, 2, 3, 0, 2, 2, 0, 2, 2, 0, 0, 0, 0, 0, 0, 0, 0, 0, 2, 0, 0, 0, 0, 0, 0, 0, 0, 2, 0, 0, 0, 0, 0, 0, 0, 0, 0, 0, 0, 0, 0, 0, 0, 0, 0, 0, 0, 0, 0, 0, 0, 0, 0, 0, 0, 0, 0, 0, 2, 2, 0, 2, 2, 0, 0, 0, 0, 0, 0, 0, 0, 0, 2, 0, 0, 0, 0, 0, 0, 0, 0, 2, 0, 0, 0, 0, 0, 0, 0, 0, 0, 0, 0, 0, 0, 0, 0, 0, 0, 0, 0, 0, 0, 0, 0, 0, 0, 0, 0, 0, 0, 0, 0, 0, 0, 0, 0, 0, 0, 0, 2, 0, 0, 2, 0, 0, 0, 0, 0, 0, 0, 0, 0, 0, 0, 0, 0, 0, 2, 0, 0, 2, 0, 0, 0, 0, 0, 0, 0, 0, 3, 3, 2, 0, 3, 2, 0, 0, 0, 3, 3, 2, 0, 3, 2, 0, 0, 0, 0, 0, 0, 0, 0, 0, 0, 0, 0, 0, 0, 0, 0, 0, 0, 1, 1, 1, 1, 1, 1, 1, 1, 1, 1, 1, 1, 1, 1, 1, 1, 2, 2, 2, 2, 2, 2, 2, 2, 2, 2, 2, 2, 2, 2, 2, 2, 1, 1, 2, 2, 2, 2, 1, 1, 2, 2, 2, 2, 2, 2, 2, 2, 1, 1, 2, 2, 2, 2, 1, 1, 1, 1, 1, 1, 1, 1, 1, 1, 2, 2, 1, 2, 2, 1, 2, 2, 1, 2, 2, 1, 1, 2, 2, 1, 2, 2, 1, 2, 2, 1, 2, 2, 1, 2, 2, 1, 2, 2, 2, 1, 1, 2, 1, 1, 2, 1, 1, 2, 1, 1, 1, 2, 2, 1, 2, 2, 2, 1, 1, 2, 1, 1, 2, 1, 1, 2, 1, 1, 1, 1, 2, 1, 1, 2, 1, 1, 2, 1, 1, 2, 2, 2, 1, 2, 2, 1, 1, 1, 2, 1, 1, 2, 1, 1, 2, 1, 1, 2, 2, 2, 1, 2, 2, 1, 1, 1, 2, 1, 1, 2, 1, 1, 2, 1, 1, 2, 1, 1, 2, 1, 1, 2, 1, 1, 2, 1, 1, 2, 2, 1, 1, 2, 1, 1, 2, 1, 1, 2, 1, 1, 2, 1, 1, 2, 1, 1, 2, 1, 1, 2, 1, 1, 2, 2, 1, 2, 2, 1, 2, 2, 1, 2, 2, 1, 1, 2, 2, 1, 2, 2, 1, 2, 2, 1, 2, 2, 1, 2, 2, 1, 2, 2, 1, 2, 2, 1, 2, 2, 2, 2, 1, 2, 2, 1, 2, 2, 1, 2, 2, 1])
me_cube_001.materials.append(mat_greens)
me_cube_001.materials.append(mat_innerstripe)
me_cube_001.materials.append(mat_outerstripe)
me_cube_001.materials.append(mat_innergreens)
me_cube_001.use_remesh_preserve_volume = False
me_cube_001.use_remesh_preserve_attributes = False
me_cube_001.use_mirror_vertex_groups = False
me_cube_001.update()

# ---- objects
ob_cube = bpy.data.objects.new('Cube', me_cube_001)

# ---- transforms, parenting, visibility, modifiers, constraints
ob_cube.location = (0.0, 0.0, 0.0)
ob_cube.scale = (1.0, 0.4678, 0.2609)
ob_cube.lineart.crease_threshold = 0.0

# ---- collection membership
col_collection_1.objects.link(ob_cube)

# ---- scene / render settings (as saved in the file)
scene.frame_start = 1; scene.frame_end = 250; scene.frame_set(1)
scene.render.engine = 'BLENDER_EEVEE_NEXT'
scene.render.resolution_percentage = 50
scene.render.dither_intensity = 0.0
scene.cycles.use_denoising = False
scene.cycles.samples = 128
scene.cycles.sampling_pattern = 'TABULATED_SOBOL'
scene.cycles.use_adaptive_sampling = False
scene.cycles.use_light_tree = False
scene.cycles.blur_glossy = 0.0
scene.cycles.sample_clamp_indirect = 0.0
scene.view_settings.view_transform = 'Standard'
bpy.context.view_layer.update()

# ---- added for rendering (the .blend has no active camera and no usable light): camera, sun
cam_auto = bpy.data.cameras.new('AutoCamera')
cam_auto.lens = 50.0
cam_auto.sensor_width = 36.0
cam_auto.clip_end = 1000.0
ob_auto_camera = bpy.data.objects.new('AutoCamera', cam_auto)
scene.collection.objects.link(ob_auto_camera)
ob_auto_camera.location = (2.14309, -2.57171, 1.71447)
ob_auto_camera.rotation_euler = (1.09748, -7.21219e-08, 0.694738)
scene.camera = ob_auto_camera
light_auto_sun = bpy.data.lights.new('AutoSun', 'SUN')
light_auto_sun.energy = 3.0
light_auto_sun.angle = 0.0523599
ob_auto_sun = bpy.data.objects.new('AutoSun', light_auto_sun)
scene.collection.objects.link(ob_auto_sun)
ob_auto_sun.rotation_euler = (0.872665, 0.174533, 0.523599)
bpy.context.view_layer.update()
